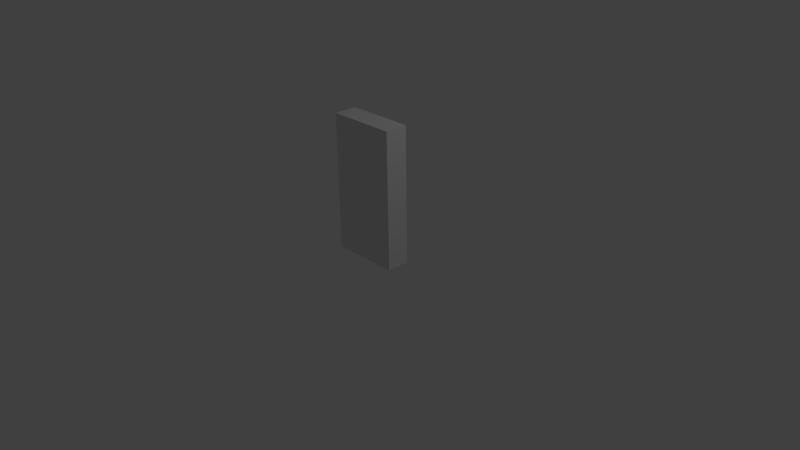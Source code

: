 # Source: shelf.blend  (saved by Blender 2.69.0; exported with 4.5.12 LTS)
import bpy
from mathutils import Matrix  # noqa: F401  (used for matrix-valued properties, if any)

bpy.ops.wm.read_factory_settings(use_empty=True)
scene = bpy.context.scene
scene.name = 'Scene'

# ---- collections
col_collection_1 = bpy.data.collections.new('Collection 1'); scene.collection.children.link(col_collection_1)

# ---- world
world_world = bpy.data.worlds.new('World'); scene.world = world_world
world_world.color = (0.05088, 0.05088, 0.05088)
world_world.use_sun_shadow = False
world_world.sun_shadow_jitter_overblur = 0.0
world_world.cycles.sampling_method = 'MANUAL'
world_world.cycles.sample_map_resolution = 256

# ---- cameras
cam_camera = bpy.data.cameras.new('Camera')
cam_camera.clip_end = 100.0
cam_camera.lens = 35.0
cam_camera.sensor_width = 32.0
cam_camera.sensor_height = 18.0
cam_camera.ortho_scale = 7.314
cam_camera.dof.focus_distance = 0.0
cam_camera.dof.aperture_fstop = 128.0

# ---- lights
light_lamp = bpy.data.lights.new('Lamp', 'POINT')
light_lamp.transmission_factor = 0.0
light_lamp.cutoff_distance = 30.0
light_lamp.energy = 100.0
light_lamp.shadow_buffer_clip_start = 1.001
light_lamp.shadow_soft_size = 0.1
light_lamp.shadow_maximum_resolution = 0.006
light_lamp.use_absolute_resolution = True
light_lamp.cycles.use_multiple_importance_sampling = False

# ---- meshes
me_shelfstl = bpy.data.meshes.new('Shelfstl')
me_shelfstl.from_pydata([(-0.4312, 0.1402, 0.873), (-0.4312, -0.1304, 0.873), (0.4318, 0.1402, 0.873), (0.4318, -0.1304, 0.873), (-0.4312, 0.1402, 1.139), (-0.4312, -0.1304, 1.139), (0.4318, 0.1402, 1.139), (0.4318, -0.1304, 1.139), (-0.4312, 0.1402, 1.368), (-0.4312, -0.1304, 1.368), (0.4318, 0.1402, 1.368), (0.4318, -0.1304, 1.368), (-0.4312, 0.1402, 1.588), (-0.4312, -0.1304, 1.588), (0.4318, 0.1402, 1.588), (0.4318, -0.1304, 1.588), (0.4318, -0.1304, 0.853), (-0.4312, -0.1304, 0.853), (0.4318, 0.1426, 0.853), (-0.4312, 0.1426, 0.853), (0.4318, 0.1427, 0.853), (-0.4312, 0.1427, 0.853), (0.4318, -0.1304, 1.119), (-0.4312, -0.1304, 1.119), (0.4318, 0.1426, 1.119), (-0.4312, 0.1426, 1.119), (0.4318, 0.1427, 1.119), (-0.4312, 0.1427, 1.119), (0.4318, -0.1304, 1.348), (-0.4312, -0.1304, 1.348), (0.4318, 0.1426, 1.348), (-0.4312, 0.1426, 1.348), (0.4318, 0.1427, 1.348), (-0.4312, 0.1427, 1.348), (0.4318, -0.1304, 1.568), (-0.4312, -0.1304, 1.568), (0.4318, 0.1426, 1.568), (-0.4312, 0.1426, 1.568), (0.4318, 0.1427, 1.568), (-0.4312, 0.1427, 1.568), (-0.4572, 0.1546, -1.192e-07), (-0.4312, 0.1546, -1.192e-07), (-0.4312, 0.1426, -1.192e-07), (0.4318, 0.1546, -1.192e-07), (0.4578, 0.1546, -1.192e-07), (0.4318, 0.1426, -1.192e-07), (0.4578, -0.1524, 0.0), (-0.4572, -0.1524, 0.0), (0.4578, -0.1524, 1.831), (0.4578, 0.1546, 1.831), (-0.4572, -0.1524, 1.831), (-0.4572, 0.1546, 1.831), (-0.4312, 0.1546, 1.805), (0.4318, 0.1546, 1.805), (0.4318, 0.1426, 1.805), (0.4538, 0.1426, 1.805), (0.4538, -0.1304, 1.805), (-0.4532, -0.1304, 1.805), (-0.4532, 0.1426, 1.805), (-0.4312, 0.1426, 1.805), (-0.4312, 0.1426, 0.0762), (-0.4312, 0.1426, 1.149), (-0.4312, 0.1426, 1.598), (-0.4312, 0.1427, 1.598), (-0.4312, 0.1426, 0.883), (-0.4312, 0.1427, 0.883), (-0.4312, 0.1426, 1.378), (-0.4312, 0.1427, 1.378), (-0.4312, 0.1427, 1.149), (0.4318, 0.1427, 0.883), (0.4318, 0.1426, 0.0762), (0.4318, 0.1427, 1.149), (0.4318, 0.1426, 1.149), (0.4318, 0.1427, 1.378), (0.4318, 0.1426, 0.883), (0.4318, 0.1426, 1.598), (0.4318, 0.1427, 1.598), (0.4318, 0.1426, 1.378), (-0.4532, -0.1304, 0.0762), (0.4538, -0.1304, 0.0762), (-0.4532, 0.1426, 0.0762), (0.4538, 0.1426, 0.0762), (0.4318, 0.1402, 1.598), (-0.4312, 0.1402, 1.598), (0.4318, 0.1402, 1.378), (-0.4312, 0.1402, 1.378), (0.4318, 0.1402, 1.149), (-0.4312, 0.1402, 1.149), (0.4318, 0.1402, 0.883), (-0.4312, 0.1402, 0.883)], [], [(0, 1, 2), (2, 1, 3), (4, 5, 6), (6, 5, 7), (8, 9, 10), (10, 9, 11), (12, 13, 14), (14, 13, 15), (16, 17, 18), (18, 17, 19), (18, 19, 20), (20, 19, 21), (22, 23, 24), (24, 23, 25), (24, 25, 26), (26, 25, 27), (28, 29, 30), (30, 29, 31), (30, 31, 32), (32, 31, 33), (34, 35, 36), (36, 35, 37), (36, 37, 38), (38, 37, 39), (40, 41, 42), (43, 44, 45), (45, 44, 46), (45, 46, 42), (42, 46, 47), (42, 47, 40), (48, 46, 49), (49, 46, 44), (50, 48, 51), (51, 48, 49), (47, 50, 40), (40, 50, 51), (48, 50, 46), (46, 50, 47), (41, 40, 52), (52, 40, 51), (52, 51, 53), (53, 51, 49), (53, 49, 43), (43, 49, 44), (54, 55, 56), (57, 58, 59), (52, 53, 59), (59, 53, 54), (59, 54, 57), (57, 54, 56), (60, 42, 41), (33, 31, 61), (59, 62, 52), (52, 62, 63), (52, 63, 39), (25, 64, 27), (27, 64, 65), (37, 66, 39), (39, 66, 67), (39, 67, 52), (52, 67, 33), (52, 33, 68), (68, 33, 61), (19, 60, 21), (21, 60, 41), (21, 41, 65), (65, 41, 52), (65, 52, 27), (27, 52, 68), (69, 53, 43), (43, 45, 70), (69, 43, 20), (20, 43, 70), (20, 70, 18), (71, 72, 30), (32, 73, 53), (30, 32, 71), (71, 32, 53), (71, 53, 26), (26, 53, 69), (26, 69, 24), (24, 69, 74), (75, 54, 76), (76, 54, 53), (76, 53, 38), (38, 53, 73), (38, 73, 36), (36, 73, 77), (1, 17, 78), (3, 56, 79), (78, 17, 79), (79, 17, 16), (79, 16, 3), (57, 5, 23), (28, 11, 56), (29, 28, 7), (7, 28, 56), (7, 56, 22), (22, 56, 3), (22, 3, 23), (23, 3, 1), (23, 1, 57), (57, 1, 78), (7, 5, 29), (29, 5, 57), (29, 57, 9), (9, 57, 35), (9, 35, 11), (11, 35, 34), (11, 34, 56), (56, 34, 15), (56, 15, 57), (57, 15, 13), (57, 13, 35), (60, 80, 78), (60, 78, 70), (70, 78, 79), (70, 79, 81), (54, 75, 55), (55, 75, 36), (24, 74, 81), (81, 74, 18), (81, 18, 70), (36, 77, 55), (55, 77, 30), (55, 30, 81), (81, 30, 72), (81, 72, 24), (55, 81, 56), (56, 81, 79), (60, 19, 80), (80, 19, 64), (80, 64, 58), (58, 64, 25), (25, 61, 58), (58, 61, 31), (58, 31, 66), (66, 37, 58), (58, 37, 62), (58, 62, 59), (80, 58, 78), (78, 58, 57), (42, 60, 45), (45, 60, 70), (75, 82, 14), (15, 34, 14), (14, 34, 36), (14, 36, 75), (83, 62, 12), (12, 62, 37), (12, 37, 13), (13, 37, 35), (77, 84, 10), (11, 28, 10), (10, 28, 30), (10, 30, 77), (85, 66, 8), (8, 66, 31), (8, 31, 9), (9, 31, 29), (72, 86, 6), (7, 22, 6), (6, 22, 24), (6, 24, 72), (87, 61, 4), (4, 61, 25), (4, 25, 5), (5, 25, 23), (74, 88, 2), (3, 16, 2), (2, 16, 18), (2, 18, 74), (89, 64, 0), (0, 64, 19), (0, 19, 1), (1, 19, 17), (39, 63, 38), (38, 63, 76), (33, 67, 32), (32, 67, 73), (27, 68, 26), (26, 68, 71), (21, 65, 20), (20, 65, 69), (83, 82, 62), (62, 82, 75), (62, 75, 63), (63, 75, 76), (83, 12, 82), (82, 12, 14), (85, 84, 66), (66, 84, 77), (66, 77, 67), (67, 77, 73), (85, 8, 84), (84, 8, 10), (87, 86, 61), (61, 86, 72), (61, 72, 68), (68, 72, 71), (87, 4, 86), (86, 4, 6), (89, 88, 64), (64, 88, 74), (64, 74, 65), (65, 74, 69), (89, 0, 88), (88, 0, 2)])
me_shelfstl.use_remesh_preserve_volume = False
me_shelfstl.use_remesh_preserve_attributes = False
me_shelfstl.use_mirror_vertex_groups = False
me_shelfstl.update()

# ---- objects
ob_shelfstl = bpy.data.objects.new('Shelfstl', me_shelfstl)
ob_lamp = bpy.data.objects.new('Lamp', light_lamp)
ob_camera = bpy.data.objects.new('Camera', cam_camera)

# ---- transforms, parenting, visibility, modifiers, constraints
ob_shelfstl.location = (0.0, 0.0, 0.0)
ob_shelfstl.lineart.crease_threshold = 0.0
ob_lamp.location = (4.076, 1.005, 5.904)
ob_lamp.rotation_euler = (0.6503, 0.05522, 1.866)
ob_lamp.lock_rotations_4d = False
ob_lamp.empty_display_type = 'ARROWS'
ob_lamp.color = (0.0, 0.0, 0.0, 0.0)
ob_lamp.lineart.crease_threshold = 0.0
ob_camera.location = (7.481, -6.508, 5.344)
ob_camera.rotation_euler = (1.109, 0.01082, 0.8149)
ob_camera.lock_rotations_4d = False
ob_camera.empty_display_type = 'ARROWS'
ob_camera.color = (0.0, 0.0, 0.0, 0.0)
ob_camera.display_type = 'WIRE'
ob_camera.lineart.crease_threshold = 0.0

# ---- collection membership
col_collection_1.objects.link(ob_shelfstl)
col_collection_1.objects.link(ob_lamp)
col_collection_1.objects.link(ob_camera)

# ---- scene / render settings (as saved in the file)
scene.camera = ob_camera
scene.frame_start = 1; scene.frame_end = 250; scene.frame_set(1)
scene.render.engine = 'BLENDER_EEVEE_NEXT'
scene.render.image_settings.compression = 90
scene.render.resolution_percentage = 50
scene.render.dither_intensity = 0.0
scene.cycles.use_denoising = False
scene.cycles.samples = 10
scene.cycles.sampling_pattern = 'TABULATED_SOBOL'
scene.cycles.light_sampling_threshold = 0.0
scene.cycles.use_adaptive_sampling = False
scene.cycles.use_light_tree = False
scene.cycles.blur_glossy = 0.0
scene.cycles.volume_bounces = 1
scene.cycles.pixel_filter_type = 'GAUSSIAN'
scene.cycles.sample_clamp_indirect = 0.0
scene.view_settings.view_transform = 'Standard'
bpy.context.view_layer.update()
